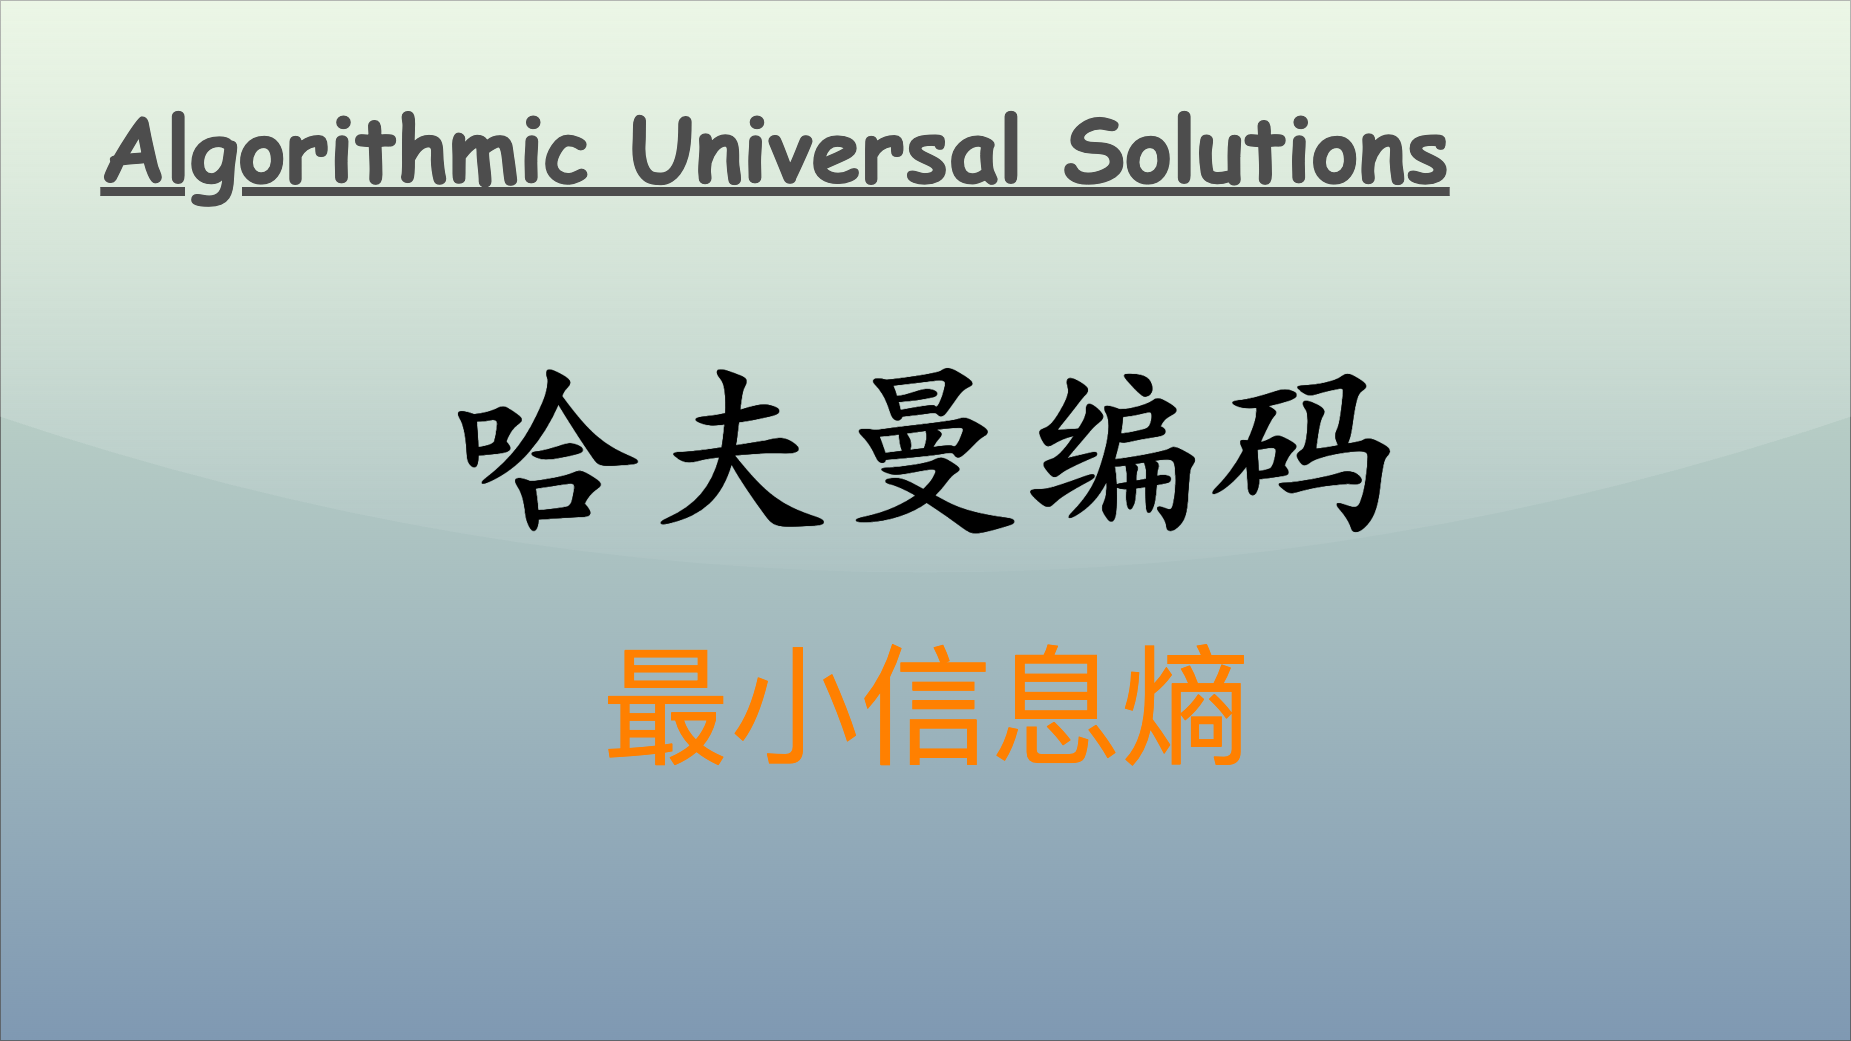

The diagram above was exported from draw.io. Its source (the exported page's mxGraphModel, read from the mxfile embedded in the PNG):
<mxGraphModel dx="2815" dy="3490" grid="1" gridSize="10" guides="1" tooltips="1" connect="1" arrows="1" fold="1" page="1" pageScale="1" pageWidth="1850" pageHeight="1040" math="0" shadow="0">
  <root>
    <mxCell id="0" />
    <mxCell id="1" parent="0" />
    <mxCell id="v5awPFEotDlEYcYJcZ2H-3" value="" style="rounded=0;whiteSpace=wrap;html=1;spacingLeft=470;opacity=50;textOpacity=50;gradientColor=#003366;fillColor=#B9E0A5;glass=1;shadow=0;" parent="1" vertex="1">
      <mxGeometry width="1850" height="1040" as="geometry" />
    </mxCell>
    <mxCell id="v5awPFEotDlEYcYJcZ2H-2" value="&lt;span style=&quot;font-family: 宋体; text-align: left; background-color: initial;&quot;&gt;&lt;font color=&quot;#ff8000&quot;&gt;最小信息熵&lt;/font&gt;&lt;/span&gt;" style="text;html=1;align=center;verticalAlign=middle;resizable=0;points=[];autosize=1;strokeColor=none;fillColor=none;fontSize=130;fontColor=default;" parent="1" vertex="1">
      <mxGeometry x="590" y="620" width="670" height="170" as="geometry" />
    </mxCell>
    <mxCell id="2" value="Algorithmic Universal Solutions" style="text;align=center;verticalAlign=top;resizable=0;points=[];autosize=1;strokeColor=none;fillColor=none;fontColor=#4D4D4D;fontFamily=Comic Sans MS;rotation=0;rounded=0;labelBackgroundColor=none;labelBorderColor=none;gradientColor=#B3B3B3;textShadow=0;fontSize=90;fontStyle=5;" parent="1" vertex="1">
      <mxGeometry x="90" y="86" width="1370" height="120" as="geometry" />
    </mxCell>
    <mxCell id="3" value="&lt;font size=&quot;1&quot; style=&quot;&quot;&gt;&lt;b style=&quot;&quot;&gt;&lt;span style=&quot;font-size: 190px;&quot;&gt;哈夫曼编码&lt;/span&gt;&lt;/b&gt;&lt;/font&gt;" style="text;html=1;align=center;verticalAlign=middle;resizable=0;points=[];autosize=1;strokeColor=none;fillColor=none;fontColor=#000000;fontFamily=Kaiti SC;" parent="1" vertex="1">
      <mxGeometry x="440" y="320" width="970" height="240" as="geometry" />
    </mxCell>
  </root>
</mxGraphModel>